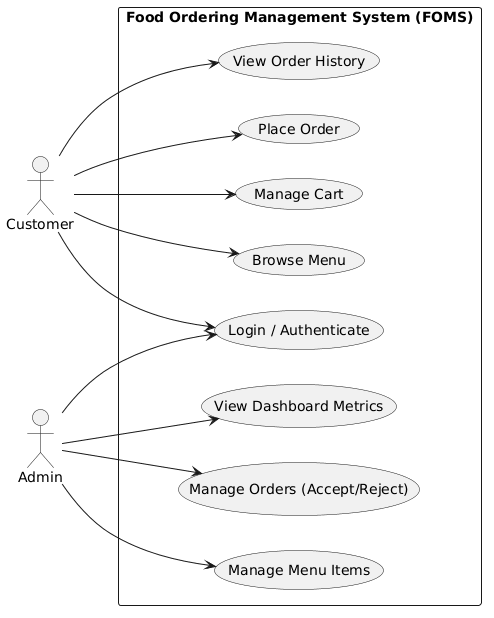

The diagram above was rendered by PlantUML. Its source (embedded in the PNG):
@startuml
left to right direction
skinparam packageStyle rectangle
skinparam monochrome true

actor Customer
actor Admin

rectangle "Food Ordering Management System (FOMS)" {
  usecase "Browse Menu" as UC1
  usecase "Manage Cart" as UC2
  usecase "Place Order" as UC3
  usecase "View Order History" as UC4
  
  usecase "Login / Authenticate" as UC_Login
  
  usecase "Manage Menu Items" as UC5
  usecase "Manage Orders (Accept/Reject)" as UC6
  usecase "View Dashboard Metrics" as UC7
}

Customer --> UC1
Customer --> UC2
Customer --> UC3
Customer --> UC4
Customer --> UC_Login

Admin --> UC_Login
Admin --> UC5
Admin --> UC6
Admin --> UC7
@enduml